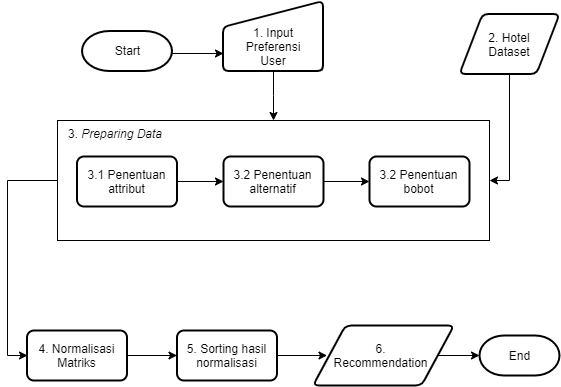

The diagram above was exported from draw.io. Its source (the exported page's mxGraphModel, read from the mxfile embedded in the PNG):
<mxGraphModel dx="1408" dy="740" grid="1" gridSize="10" guides="1" tooltips="1" connect="1" arrows="1" fold="1" page="1" pageScale="1" pageWidth="850" pageHeight="1100" math="0" shadow="0">
  <root>
    <mxCell id="0" />
    <mxCell id="1" parent="0" />
    <mxCell id="2" style="edgeStyle=orthogonalEdgeStyle;rounded=0;orthogonalLoop=1;jettySize=auto;html=1;entryX=0;entryY=0.75;entryDx=0;entryDy=0;" edge="1" target="8" parent="1">
      <mxGeometry relative="1" as="geometry">
        <mxPoint x="394" y="270.5" as="targetPoint" />
        <mxPoint x="276.5" y="293" as="sourcePoint" />
      </mxGeometry>
    </mxCell>
    <mxCell id="3" value="Start" style="strokeWidth=2;html=1;shape=mxgraph.flowchart.terminator;whiteSpace=wrap;" vertex="1" parent="1">
      <mxGeometry x="202.5" y="270.5" width="90" height="40" as="geometry" />
    </mxCell>
    <mxCell id="4" style="edgeStyle=orthogonalEdgeStyle;rounded=0;orthogonalLoop=1;jettySize=auto;html=1;" edge="1" source="5" parent="1">
      <mxGeometry relative="1" as="geometry">
        <mxPoint x="447.5" y="595" as="targetPoint" />
      </mxGeometry>
    </mxCell>
    <mxCell id="5" value="5. Sorting hasil normalisasi" style="rounded=1;whiteSpace=wrap;html=1;absoluteArcSize=1;arcSize=14;strokeWidth=2;" vertex="1" parent="1">
      <mxGeometry x="297.5" y="570" width="100" height="50" as="geometry" />
    </mxCell>
    <mxCell id="6" value="End" style="strokeWidth=2;html=1;shape=mxgraph.flowchart.terminator;whiteSpace=wrap;" vertex="1" parent="1">
      <mxGeometry x="600" y="575" width="80" height="40" as="geometry" />
    </mxCell>
    <mxCell id="7" value="" style="group" vertex="1" connectable="0" parent="1">
      <mxGeometry x="343.5" y="250.5" width="100" height="60" as="geometry" />
    </mxCell>
    <mxCell id="8" value="" style="verticalLabelPosition=bottom;verticalAlign=top;html=1;strokeWidth=2;shape=manualInput;whiteSpace=wrap;rounded=1;size=26;arcSize=11;" vertex="1" parent="7">
      <mxGeometry y="-10" width="100" height="70" as="geometry" />
    </mxCell>
    <mxCell id="9" value="1. Input Preferensi User" style="text;html=1;strokeColor=none;fillColor=none;align=center;verticalAlign=middle;whiteSpace=wrap;rounded=0;" vertex="1" parent="7">
      <mxGeometry x="25" y="25" width="50" height="20" as="geometry" />
    </mxCell>
    <mxCell id="10" style="edgeStyle=orthogonalEdgeStyle;rounded=0;orthogonalLoop=1;jettySize=auto;html=1;entryX=0.5;entryY=0;entryDx=0;entryDy=0;" edge="1" source="8" target="12" parent="1">
      <mxGeometry relative="1" as="geometry" />
    </mxCell>
    <mxCell id="11" style="edgeStyle=orthogonalEdgeStyle;rounded=0;orthogonalLoop=1;jettySize=auto;html=1;entryX=1;entryY=0.5;entryDx=0;entryDy=0;" edge="1" source="28" target="12" parent="1">
      <mxGeometry relative="1" as="geometry" />
    </mxCell>
    <mxCell id="12" value="" style="rounded=0;whiteSpace=wrap;html=1;" vertex="1" parent="1">
      <mxGeometry x="178" y="360" width="432" height="120" as="geometry" />
    </mxCell>
    <mxCell id="13" value="3.1 Penentuan attribut" style="rounded=1;whiteSpace=wrap;html=1;absoluteArcSize=1;arcSize=14;strokeWidth=2;" vertex="1" parent="1">
      <mxGeometry x="197.5" y="396" width="100" height="50" as="geometry" />
    </mxCell>
    <mxCell id="14" value="3.2 Penentuan alternatif" style="rounded=1;whiteSpace=wrap;html=1;absoluteArcSize=1;arcSize=14;strokeWidth=2;" vertex="1" parent="1">
      <mxGeometry x="344" y="396" width="100" height="50" as="geometry" />
    </mxCell>
    <mxCell id="15" value="" style="endArrow=classic;html=1;exitX=1;exitY=0.5;exitDx=0;exitDy=0;entryX=0;entryY=0.5;entryDx=0;entryDy=0;" edge="1" source="13" target="14" parent="1">
      <mxGeometry width="50" height="50" relative="1" as="geometry">
        <mxPoint x="307.5" y="260" as="sourcePoint" />
        <mxPoint x="307.5" y="310" as="targetPoint" />
      </mxGeometry>
    </mxCell>
    <mxCell id="16" value="" style="group" vertex="1" connectable="0" parent="1">
      <mxGeometry x="433.5" y="565" width="141" height="60" as="geometry" />
    </mxCell>
    <mxCell id="17" value="" style="verticalLabelPosition=bottom;verticalAlign=top;html=1;strokeWidth=2;shape=parallelogram;perimeter=parallelogramPerimeter;whiteSpace=wrap;rounded=1;arcSize=12;size=0.23;" vertex="1" parent="16">
      <mxGeometry width="141" height="60" as="geometry" />
    </mxCell>
    <mxCell id="18" value="6. Recommendation" style="text;html=1;strokeColor=none;fillColor=none;align=center;verticalAlign=middle;whiteSpace=wrap;rounded=0;" vertex="1" parent="16">
      <mxGeometry x="41.215384615384615" y="20" width="54.230769230769226" height="20" as="geometry" />
    </mxCell>
    <mxCell id="19" style="edgeStyle=orthogonalEdgeStyle;rounded=0;orthogonalLoop=1;jettySize=auto;html=1;entryX=0;entryY=0.5;entryDx=0;entryDy=0;entryPerimeter=0;" edge="1" source="17" target="6" parent="1">
      <mxGeometry relative="1" as="geometry" />
    </mxCell>
    <mxCell id="20" value="" style="edgeStyle=orthogonalEdgeStyle;rounded=0;orthogonalLoop=1;jettySize=auto;html=1;" edge="1" source="21" target="5" parent="1">
      <mxGeometry relative="1" as="geometry" />
    </mxCell>
    <mxCell id="21" value="4. Normalisasi Matriks" style="rounded=1;whiteSpace=wrap;html=1;absoluteArcSize=1;arcSize=14;strokeWidth=2;" vertex="1" parent="1">
      <mxGeometry x="147.5" y="570" width="100" height="50" as="geometry" />
    </mxCell>
    <mxCell id="22" style="edgeStyle=orthogonalEdgeStyle;rounded=0;orthogonalLoop=1;jettySize=auto;html=1;entryX=0;entryY=0.5;entryDx=0;entryDy=0;exitX=0;exitY=0.5;exitDx=0;exitDy=0;" edge="1" source="12" target="21" parent="1">
      <mxGeometry relative="1" as="geometry">
        <mxPoint x="178" y="420" as="sourcePoint" />
        <mxPoint x="190" y="595" as="targetPoint" />
        <Array as="points" />
      </mxGeometry>
    </mxCell>
    <mxCell id="23" value="" style="group" vertex="1" connectable="0" parent="1">
      <mxGeometry x="580" y="253.5" width="100" height="60" as="geometry" />
    </mxCell>
    <mxCell id="24" value="" style="group" vertex="1" connectable="0" parent="23">
      <mxGeometry width="100" height="60" as="geometry" />
    </mxCell>
    <mxCell id="25" value="" style="verticalLabelPosition=bottom;verticalAlign=top;html=1;strokeWidth=2;shape=parallelogram;perimeter=parallelogramPerimeter;whiteSpace=wrap;rounded=1;arcSize=12;size=0.23;" vertex="1" parent="24">
      <mxGeometry width="100" height="60" as="geometry" />
    </mxCell>
    <mxCell id="26" value="2. Hotel Dataset" style="text;html=1;strokeColor=none;fillColor=none;align=center;verticalAlign=middle;whiteSpace=wrap;rounded=0;" vertex="1" parent="24">
      <mxGeometry x="25" y="20" width="50" height="20" as="geometry" />
    </mxCell>
    <mxCell id="27" value="3. &lt;i&gt;Preparing Data&lt;/i&gt;" style="text;html=1;strokeColor=none;fillColor=none;align=center;verticalAlign=middle;whiteSpace=wrap;rounded=0;" vertex="1" parent="1">
      <mxGeometry x="185" y="363" width="100" height="20" as="geometry" />
    </mxCell>
    <mxCell id="28" value="3.2 Penentuan bobot" style="rounded=1;whiteSpace=wrap;html=1;absoluteArcSize=1;arcSize=14;strokeWidth=2;" vertex="1" parent="1">
      <mxGeometry x="490" y="396" width="100" height="50" as="geometry" />
    </mxCell>
    <mxCell id="29" style="edgeStyle=orthogonalEdgeStyle;rounded=0;orthogonalLoop=1;jettySize=auto;html=1;entryX=1;entryY=0.5;entryDx=0;entryDy=0;" edge="1" source="25" target="12" parent="1">
      <mxGeometry relative="1" as="geometry">
        <mxPoint x="523" y="308.5" as="sourcePoint" />
        <mxPoint x="590" y="421" as="targetPoint" />
      </mxGeometry>
    </mxCell>
    <mxCell id="30" value="" style="endArrow=classic;html=1;entryX=0;entryY=0.5;entryDx=0;entryDy=0;exitX=1;exitY=0.5;exitDx=0;exitDy=0;" edge="1" source="14" target="28" parent="1">
      <mxGeometry width="50" height="50" relative="1" as="geometry">
        <mxPoint x="120" y="700" as="sourcePoint" />
        <mxPoint x="170" y="650" as="targetPoint" />
      </mxGeometry>
    </mxCell>
  </root>
</mxGraphModel>